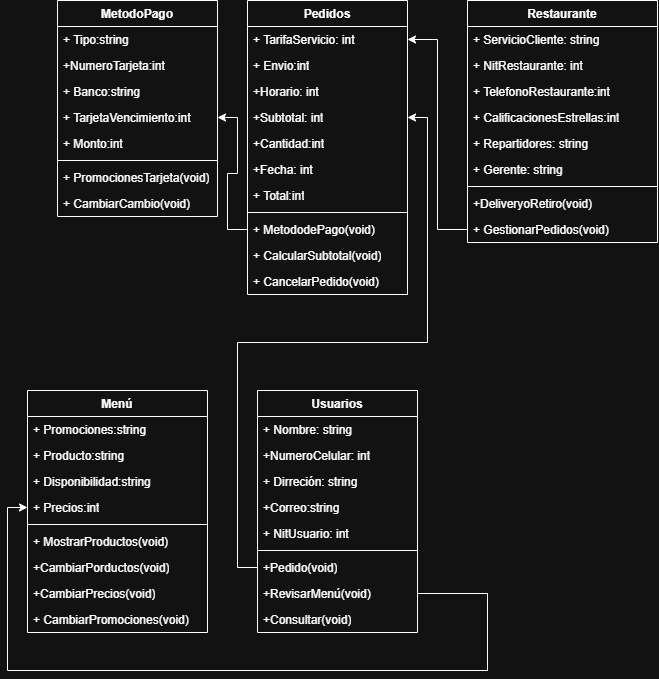

The diagram above was exported from draw.io. Its source (the exported page's mxGraphModel, read from the mxfile embedded in the PNG):
<mxGraphModel dx="1875" dy="823" grid="1" gridSize="10" guides="1" tooltips="1" connect="1" arrows="1" fold="1" page="1" pageScale="1" pageWidth="827" pageHeight="1169" math="0" shadow="0">
  <root>
    <mxCell id="WIyWlLk6GJQsqaUBKTNV-0" />
    <mxCell id="WIyWlLk6GJQsqaUBKTNV-1" parent="WIyWlLk6GJQsqaUBKTNV-0" />
    <mxCell id="yVLVgz-zkuOhhKFoYc1O-4" value="Pedidos" style="swimlane;fontStyle=1;align=center;verticalAlign=top;childLayout=stackLayout;horizontal=1;startSize=26;horizontalStack=0;resizeParent=1;resizeParentMax=0;resizeLast=0;collapsible=1;marginBottom=0;whiteSpace=wrap;html=1;" vertex="1" parent="WIyWlLk6GJQsqaUBKTNV-1">
      <mxGeometry x="310" y="90" width="160" height="294" as="geometry" />
    </mxCell>
    <mxCell id="yVLVgz-zkuOhhKFoYc1O-5" value="+ TarifaServicio: int" style="text;strokeColor=none;fillColor=none;align=left;verticalAlign=top;spacingLeft=4;spacingRight=4;overflow=hidden;rotatable=0;points=[[0,0.5],[1,0.5]];portConstraint=eastwest;whiteSpace=wrap;html=1;" vertex="1" parent="yVLVgz-zkuOhhKFoYc1O-4">
      <mxGeometry y="26" width="160" height="26" as="geometry" />
    </mxCell>
    <mxCell id="yVLVgz-zkuOhhKFoYc1O-33" value="&lt;div&gt;+ Envio:int&lt;/div&gt;" style="text;strokeColor=none;fillColor=none;align=left;verticalAlign=top;spacingLeft=4;spacingRight=4;overflow=hidden;rotatable=0;points=[[0,0.5],[1,0.5]];portConstraint=eastwest;whiteSpace=wrap;html=1;" vertex="1" parent="yVLVgz-zkuOhhKFoYc1O-4">
      <mxGeometry y="52" width="160" height="26" as="geometry" />
    </mxCell>
    <mxCell id="yVLVgz-zkuOhhKFoYc1O-34" value="&lt;div&gt;+Horario: int&lt;/div&gt;" style="text;strokeColor=none;fillColor=none;align=left;verticalAlign=top;spacingLeft=4;spacingRight=4;overflow=hidden;rotatable=0;points=[[0,0.5],[1,0.5]];portConstraint=eastwest;whiteSpace=wrap;html=1;" vertex="1" parent="yVLVgz-zkuOhhKFoYc1O-4">
      <mxGeometry y="78" width="160" height="26" as="geometry" />
    </mxCell>
    <mxCell id="yVLVgz-zkuOhhKFoYc1O-35" value="&lt;div&gt;+Subtotal: int&lt;/div&gt;" style="text;strokeColor=none;fillColor=none;align=left;verticalAlign=top;spacingLeft=4;spacingRight=4;overflow=hidden;rotatable=0;points=[[0,0.5],[1,0.5]];portConstraint=eastwest;whiteSpace=wrap;html=1;" vertex="1" parent="yVLVgz-zkuOhhKFoYc1O-4">
      <mxGeometry y="104" width="160" height="26" as="geometry" />
    </mxCell>
    <mxCell id="yVLVgz-zkuOhhKFoYc1O-36" value="&lt;div&gt;+Cantidad:int&lt;/div&gt;" style="text;strokeColor=none;fillColor=none;align=left;verticalAlign=top;spacingLeft=4;spacingRight=4;overflow=hidden;rotatable=0;points=[[0,0.5],[1,0.5]];portConstraint=eastwest;whiteSpace=wrap;html=1;" vertex="1" parent="yVLVgz-zkuOhhKFoYc1O-4">
      <mxGeometry y="130" width="160" height="26" as="geometry" />
    </mxCell>
    <mxCell id="yVLVgz-zkuOhhKFoYc1O-49" value="+Fecha: int" style="text;strokeColor=none;fillColor=none;align=left;verticalAlign=top;spacingLeft=4;spacingRight=4;overflow=hidden;rotatable=0;points=[[0,0.5],[1,0.5]];portConstraint=eastwest;whiteSpace=wrap;html=1;" vertex="1" parent="yVLVgz-zkuOhhKFoYc1O-4">
      <mxGeometry y="156" width="160" height="26" as="geometry" />
    </mxCell>
    <mxCell id="yVLVgz-zkuOhhKFoYc1O-50" value="+ Total:int" style="text;strokeColor=none;fillColor=none;align=left;verticalAlign=top;spacingLeft=4;spacingRight=4;overflow=hidden;rotatable=0;points=[[0,0.5],[1,0.5]];portConstraint=eastwest;whiteSpace=wrap;html=1;" vertex="1" parent="yVLVgz-zkuOhhKFoYc1O-4">
      <mxGeometry y="182" width="160" height="26" as="geometry" />
    </mxCell>
    <mxCell id="yVLVgz-zkuOhhKFoYc1O-6" value="" style="line;strokeWidth=1;fillColor=none;align=left;verticalAlign=middle;spacingTop=-1;spacingLeft=3;spacingRight=3;rotatable=0;labelPosition=right;points=[];portConstraint=eastwest;strokeColor=inherit;" vertex="1" parent="yVLVgz-zkuOhhKFoYc1O-4">
      <mxGeometry y="208" width="160" height="8" as="geometry" />
    </mxCell>
    <mxCell id="yVLVgz-zkuOhhKFoYc1O-7" value="+ MetododePago(void)" style="text;strokeColor=none;fillColor=none;align=left;verticalAlign=top;spacingLeft=4;spacingRight=4;overflow=hidden;rotatable=0;points=[[0,0.5],[1,0.5]];portConstraint=eastwest;whiteSpace=wrap;html=1;" vertex="1" parent="yVLVgz-zkuOhhKFoYc1O-4">
      <mxGeometry y="216" width="160" height="26" as="geometry" />
    </mxCell>
    <mxCell id="yVLVgz-zkuOhhKFoYc1O-62" value="+ CalcularSubtotal(void)" style="text;strokeColor=none;fillColor=none;align=left;verticalAlign=top;spacingLeft=4;spacingRight=4;overflow=hidden;rotatable=0;points=[[0,0.5],[1,0.5]];portConstraint=eastwest;whiteSpace=wrap;html=1;" vertex="1" parent="yVLVgz-zkuOhhKFoYc1O-4">
      <mxGeometry y="242" width="160" height="26" as="geometry" />
    </mxCell>
    <mxCell id="yVLVgz-zkuOhhKFoYc1O-65" value="+ CancelarPedido(void)" style="text;strokeColor=none;fillColor=none;align=left;verticalAlign=top;spacingLeft=4;spacingRight=4;overflow=hidden;rotatable=0;points=[[0,0.5],[1,0.5]];portConstraint=eastwest;whiteSpace=wrap;html=1;" vertex="1" parent="yVLVgz-zkuOhhKFoYc1O-4">
      <mxGeometry y="268" width="160" height="26" as="geometry" />
    </mxCell>
    <mxCell id="yVLVgz-zkuOhhKFoYc1O-8" value="MetodoPago" style="swimlane;fontStyle=1;align=center;verticalAlign=top;childLayout=stackLayout;horizontal=1;startSize=26;horizontalStack=0;resizeParent=1;resizeParentMax=0;resizeLast=0;collapsible=1;marginBottom=0;whiteSpace=wrap;html=1;" vertex="1" parent="WIyWlLk6GJQsqaUBKTNV-1">
      <mxGeometry x="120" y="90" width="160" height="216" as="geometry" />
    </mxCell>
    <mxCell id="yVLVgz-zkuOhhKFoYc1O-47" value="+ Tipo:string" style="text;strokeColor=none;fillColor=none;align=left;verticalAlign=top;spacingLeft=4;spacingRight=4;overflow=hidden;rotatable=0;points=[[0,0.5],[1,0.5]];portConstraint=eastwest;whiteSpace=wrap;html=1;" vertex="1" parent="yVLVgz-zkuOhhKFoYc1O-8">
      <mxGeometry y="26" width="160" height="26" as="geometry" />
    </mxCell>
    <mxCell id="yVLVgz-zkuOhhKFoYc1O-43" value="+NumeroTarjeta:int" style="text;strokeColor=none;fillColor=none;align=left;verticalAlign=top;spacingLeft=4;spacingRight=4;overflow=hidden;rotatable=0;points=[[0,0.5],[1,0.5]];portConstraint=eastwest;whiteSpace=wrap;html=1;" vertex="1" parent="yVLVgz-zkuOhhKFoYc1O-8">
      <mxGeometry y="52" width="160" height="26" as="geometry" />
    </mxCell>
    <mxCell id="yVLVgz-zkuOhhKFoYc1O-9" value="+ Banco:string" style="text;strokeColor=none;fillColor=none;align=left;verticalAlign=top;spacingLeft=4;spacingRight=4;overflow=hidden;rotatable=0;points=[[0,0.5],[1,0.5]];portConstraint=eastwest;whiteSpace=wrap;html=1;" vertex="1" parent="yVLVgz-zkuOhhKFoYc1O-8">
      <mxGeometry y="78" width="160" height="26" as="geometry" />
    </mxCell>
    <mxCell id="yVLVgz-zkuOhhKFoYc1O-48" value="+ TarjetaVencimiento:int" style="text;strokeColor=none;fillColor=none;align=left;verticalAlign=top;spacingLeft=4;spacingRight=4;overflow=hidden;rotatable=0;points=[[0,0.5],[1,0.5]];portConstraint=eastwest;whiteSpace=wrap;html=1;" vertex="1" parent="yVLVgz-zkuOhhKFoYc1O-8">
      <mxGeometry y="104" width="160" height="26" as="geometry" />
    </mxCell>
    <mxCell id="yVLVgz-zkuOhhKFoYc1O-61" value="+ Monto:int" style="text;strokeColor=none;fillColor=none;align=left;verticalAlign=top;spacingLeft=4;spacingRight=4;overflow=hidden;rotatable=0;points=[[0,0.5],[1,0.5]];portConstraint=eastwest;whiteSpace=wrap;html=1;" vertex="1" parent="yVLVgz-zkuOhhKFoYc1O-8">
      <mxGeometry y="130" width="160" height="26" as="geometry" />
    </mxCell>
    <mxCell id="yVLVgz-zkuOhhKFoYc1O-10" value="" style="line;strokeWidth=1;fillColor=none;align=left;verticalAlign=middle;spacingTop=-1;spacingLeft=3;spacingRight=3;rotatable=0;labelPosition=right;points=[];portConstraint=eastwest;strokeColor=inherit;" vertex="1" parent="yVLVgz-zkuOhhKFoYc1O-8">
      <mxGeometry y="156" width="160" height="8" as="geometry" />
    </mxCell>
    <mxCell id="yVLVgz-zkuOhhKFoYc1O-11" value="+ PromocionesTarjeta(void)" style="text;strokeColor=none;fillColor=none;align=left;verticalAlign=top;spacingLeft=4;spacingRight=4;overflow=hidden;rotatable=0;points=[[0,0.5],[1,0.5]];portConstraint=eastwest;whiteSpace=wrap;html=1;" vertex="1" parent="yVLVgz-zkuOhhKFoYc1O-8">
      <mxGeometry y="164" width="160" height="26" as="geometry" />
    </mxCell>
    <mxCell id="yVLVgz-zkuOhhKFoYc1O-60" value="+ CambiarCambio(void)" style="text;strokeColor=none;fillColor=none;align=left;verticalAlign=top;spacingLeft=4;spacingRight=4;overflow=hidden;rotatable=0;points=[[0,0.5],[1,0.5]];portConstraint=eastwest;whiteSpace=wrap;html=1;" vertex="1" parent="yVLVgz-zkuOhhKFoYc1O-8">
      <mxGeometry y="190" width="160" height="26" as="geometry" />
    </mxCell>
    <mxCell id="yVLVgz-zkuOhhKFoYc1O-12" value="Usuarios" style="swimlane;fontStyle=1;align=center;verticalAlign=top;childLayout=stackLayout;horizontal=1;startSize=26;horizontalStack=0;resizeParent=1;resizeParentMax=0;resizeLast=0;collapsible=1;marginBottom=0;whiteSpace=wrap;html=1;" vertex="1" parent="WIyWlLk6GJQsqaUBKTNV-1">
      <mxGeometry x="320" y="480" width="160" height="242" as="geometry" />
    </mxCell>
    <mxCell id="yVLVgz-zkuOhhKFoYc1O-24" value="+ Nombre: string" style="text;strokeColor=none;fillColor=none;align=left;verticalAlign=top;spacingLeft=4;spacingRight=4;overflow=hidden;rotatable=0;points=[[0,0.5],[1,0.5]];portConstraint=eastwest;whiteSpace=wrap;html=1;" vertex="1" parent="yVLVgz-zkuOhhKFoYc1O-12">
      <mxGeometry y="26" width="160" height="26" as="geometry" />
    </mxCell>
    <mxCell id="yVLVgz-zkuOhhKFoYc1O-27" value="+NumeroCelular: int" style="text;strokeColor=none;fillColor=none;align=left;verticalAlign=top;spacingLeft=4;spacingRight=4;overflow=hidden;rotatable=0;points=[[0,0.5],[1,0.5]];portConstraint=eastwest;whiteSpace=wrap;html=1;" vertex="1" parent="yVLVgz-zkuOhhKFoYc1O-12">
      <mxGeometry y="52" width="160" height="26" as="geometry" />
    </mxCell>
    <mxCell id="yVLVgz-zkuOhhKFoYc1O-26" value="+ Dirreción: string" style="text;strokeColor=none;fillColor=none;align=left;verticalAlign=top;spacingLeft=4;spacingRight=4;overflow=hidden;rotatable=0;points=[[0,0.5],[1,0.5]];portConstraint=eastwest;whiteSpace=wrap;html=1;" vertex="1" parent="yVLVgz-zkuOhhKFoYc1O-12">
      <mxGeometry y="78" width="160" height="26" as="geometry" />
    </mxCell>
    <mxCell id="yVLVgz-zkuOhhKFoYc1O-28" value="+Correo:string" style="text;strokeColor=none;fillColor=none;align=left;verticalAlign=top;spacingLeft=4;spacingRight=4;overflow=hidden;rotatable=0;points=[[0,0.5],[1,0.5]];portConstraint=eastwest;whiteSpace=wrap;html=1;" vertex="1" parent="yVLVgz-zkuOhhKFoYc1O-12">
      <mxGeometry y="104" width="160" height="26" as="geometry" />
    </mxCell>
    <mxCell id="yVLVgz-zkuOhhKFoYc1O-13" value="+ NitUsuario: int&lt;div&gt;&lt;br&gt;&lt;/div&gt;" style="text;strokeColor=none;fillColor=none;align=left;verticalAlign=top;spacingLeft=4;spacingRight=4;overflow=hidden;rotatable=0;points=[[0,0.5],[1,0.5]];portConstraint=eastwest;whiteSpace=wrap;html=1;" vertex="1" parent="yVLVgz-zkuOhhKFoYc1O-12">
      <mxGeometry y="130" width="160" height="26" as="geometry" />
    </mxCell>
    <mxCell id="yVLVgz-zkuOhhKFoYc1O-14" value="" style="line;strokeWidth=1;fillColor=none;align=left;verticalAlign=middle;spacingTop=-1;spacingLeft=3;spacingRight=3;rotatable=0;labelPosition=right;points=[];portConstraint=eastwest;strokeColor=inherit;" vertex="1" parent="yVLVgz-zkuOhhKFoYc1O-12">
      <mxGeometry y="156" width="160" height="8" as="geometry" />
    </mxCell>
    <mxCell id="yVLVgz-zkuOhhKFoYc1O-15" value="+Pedido(void)" style="text;strokeColor=none;fillColor=none;align=left;verticalAlign=top;spacingLeft=4;spacingRight=4;overflow=hidden;rotatable=0;points=[[0,0.5],[1,0.5]];portConstraint=eastwest;whiteSpace=wrap;html=1;" vertex="1" parent="yVLVgz-zkuOhhKFoYc1O-12">
      <mxGeometry y="164" width="160" height="26" as="geometry" />
    </mxCell>
    <mxCell id="yVLVgz-zkuOhhKFoYc1O-41" value="+RevisarMenú(void)" style="text;strokeColor=none;fillColor=none;align=left;verticalAlign=top;spacingLeft=4;spacingRight=4;overflow=hidden;rotatable=0;points=[[0,0.5],[1,0.5]];portConstraint=eastwest;whiteSpace=wrap;html=1;" vertex="1" parent="yVLVgz-zkuOhhKFoYc1O-12">
      <mxGeometry y="190" width="160" height="26" as="geometry" />
    </mxCell>
    <mxCell id="yVLVgz-zkuOhhKFoYc1O-42" value="+Consultar(void)" style="text;strokeColor=none;fillColor=none;align=left;verticalAlign=top;spacingLeft=4;spacingRight=4;overflow=hidden;rotatable=0;points=[[0,0.5],[1,0.5]];portConstraint=eastwest;whiteSpace=wrap;html=1;" vertex="1" parent="yVLVgz-zkuOhhKFoYc1O-12">
      <mxGeometry y="216" width="160" height="26" as="geometry" />
    </mxCell>
    <mxCell id="yVLVgz-zkuOhhKFoYc1O-16" value="Menú" style="swimlane;fontStyle=1;align=center;verticalAlign=top;childLayout=stackLayout;horizontal=1;startSize=26;horizontalStack=0;resizeParent=1;resizeParentMax=0;resizeLast=0;collapsible=1;marginBottom=0;whiteSpace=wrap;html=1;" vertex="1" parent="WIyWlLk6GJQsqaUBKTNV-1">
      <mxGeometry x="90" y="480" width="180" height="242" as="geometry" />
    </mxCell>
    <mxCell id="yVLVgz-zkuOhhKFoYc1O-17" value="+ Promociones:string" style="text;strokeColor=none;fillColor=none;align=left;verticalAlign=top;spacingLeft=4;spacingRight=4;overflow=hidden;rotatable=0;points=[[0,0.5],[1,0.5]];portConstraint=eastwest;whiteSpace=wrap;html=1;" vertex="1" parent="yVLVgz-zkuOhhKFoYc1O-16">
      <mxGeometry y="26" width="180" height="26" as="geometry" />
    </mxCell>
    <mxCell id="yVLVgz-zkuOhhKFoYc1O-51" value="+ Producto:string" style="text;strokeColor=none;fillColor=none;align=left;verticalAlign=top;spacingLeft=4;spacingRight=4;overflow=hidden;rotatable=0;points=[[0,0.5],[1,0.5]];portConstraint=eastwest;whiteSpace=wrap;html=1;" vertex="1" parent="yVLVgz-zkuOhhKFoYc1O-16">
      <mxGeometry y="52" width="180" height="26" as="geometry" />
    </mxCell>
    <mxCell id="yVLVgz-zkuOhhKFoYc1O-53" value="+ Disponibilidad:string" style="text;strokeColor=none;fillColor=none;align=left;verticalAlign=top;spacingLeft=4;spacingRight=4;overflow=hidden;rotatable=0;points=[[0,0.5],[1,0.5]];portConstraint=eastwest;whiteSpace=wrap;html=1;" vertex="1" parent="yVLVgz-zkuOhhKFoYc1O-16">
      <mxGeometry y="78" width="180" height="26" as="geometry" />
    </mxCell>
    <mxCell id="yVLVgz-zkuOhhKFoYc1O-54" value="+ Precios:int" style="text;strokeColor=none;fillColor=none;align=left;verticalAlign=top;spacingLeft=4;spacingRight=4;overflow=hidden;rotatable=0;points=[[0,0.5],[1,0.5]];portConstraint=eastwest;whiteSpace=wrap;html=1;" vertex="1" parent="yVLVgz-zkuOhhKFoYc1O-16">
      <mxGeometry y="104" width="180" height="26" as="geometry" />
    </mxCell>
    <mxCell id="yVLVgz-zkuOhhKFoYc1O-18" value="" style="line;strokeWidth=1;fillColor=none;align=left;verticalAlign=middle;spacingTop=-1;spacingLeft=3;spacingRight=3;rotatable=0;labelPosition=right;points=[];portConstraint=eastwest;strokeColor=inherit;" vertex="1" parent="yVLVgz-zkuOhhKFoYc1O-16">
      <mxGeometry y="130" width="180" height="8" as="geometry" />
    </mxCell>
    <mxCell id="yVLVgz-zkuOhhKFoYc1O-19" value="+ MostrarProductos(void)" style="text;strokeColor=none;fillColor=none;align=left;verticalAlign=top;spacingLeft=4;spacingRight=4;overflow=hidden;rotatable=0;points=[[0,0.5],[1,0.5]];portConstraint=eastwest;whiteSpace=wrap;html=1;" vertex="1" parent="yVLVgz-zkuOhhKFoYc1O-16">
      <mxGeometry y="138" width="180" height="26" as="geometry" />
    </mxCell>
    <mxCell id="yVLVgz-zkuOhhKFoYc1O-55" value="+CambiarPorductos(void)" style="text;strokeColor=none;fillColor=none;align=left;verticalAlign=top;spacingLeft=4;spacingRight=4;overflow=hidden;rotatable=0;points=[[0,0.5],[1,0.5]];portConstraint=eastwest;whiteSpace=wrap;html=1;" vertex="1" parent="yVLVgz-zkuOhhKFoYc1O-16">
      <mxGeometry y="164" width="180" height="26" as="geometry" />
    </mxCell>
    <mxCell id="yVLVgz-zkuOhhKFoYc1O-56" value="+CambiarPrecios(void)" style="text;strokeColor=none;fillColor=none;align=left;verticalAlign=top;spacingLeft=4;spacingRight=4;overflow=hidden;rotatable=0;points=[[0,0.5],[1,0.5]];portConstraint=eastwest;whiteSpace=wrap;html=1;" vertex="1" parent="yVLVgz-zkuOhhKFoYc1O-16">
      <mxGeometry y="190" width="180" height="26" as="geometry" />
    </mxCell>
    <mxCell id="yVLVgz-zkuOhhKFoYc1O-57" value="+ CambiarPromociones(void)" style="text;strokeColor=none;fillColor=none;align=left;verticalAlign=top;spacingLeft=4;spacingRight=4;overflow=hidden;rotatable=0;points=[[0,0.5],[1,0.5]];portConstraint=eastwest;whiteSpace=wrap;html=1;" vertex="1" parent="yVLVgz-zkuOhhKFoYc1O-16">
      <mxGeometry y="216" width="180" height="26" as="geometry" />
    </mxCell>
    <mxCell id="yVLVgz-zkuOhhKFoYc1O-20" value="Restaurante" style="swimlane;fontStyle=1;align=center;verticalAlign=top;childLayout=stackLayout;horizontal=1;startSize=26;horizontalStack=0;resizeParent=1;resizeParentMax=0;resizeLast=0;collapsible=1;marginBottom=0;whiteSpace=wrap;html=1;" vertex="1" parent="WIyWlLk6GJQsqaUBKTNV-1">
      <mxGeometry x="530" y="90" width="190" height="242" as="geometry" />
    </mxCell>
    <mxCell id="yVLVgz-zkuOhhKFoYc1O-21" value="+ ServicioCliente: string" style="text;strokeColor=none;fillColor=none;align=left;verticalAlign=top;spacingLeft=4;spacingRight=4;overflow=hidden;rotatable=0;points=[[0,0.5],[1,0.5]];portConstraint=eastwest;whiteSpace=wrap;html=1;" vertex="1" parent="yVLVgz-zkuOhhKFoYc1O-20">
      <mxGeometry y="26" width="190" height="26" as="geometry" />
    </mxCell>
    <mxCell id="yVLVgz-zkuOhhKFoYc1O-37" value="+ NitRestaurante: int" style="text;strokeColor=none;fillColor=none;align=left;verticalAlign=top;spacingLeft=4;spacingRight=4;overflow=hidden;rotatable=0;points=[[0,0.5],[1,0.5]];portConstraint=eastwest;whiteSpace=wrap;html=1;" vertex="1" parent="yVLVgz-zkuOhhKFoYc1O-20">
      <mxGeometry y="52" width="190" height="26" as="geometry" />
    </mxCell>
    <mxCell id="yVLVgz-zkuOhhKFoYc1O-38" value="+ TelefonoRestaurante:int" style="text;strokeColor=none;fillColor=none;align=left;verticalAlign=top;spacingLeft=4;spacingRight=4;overflow=hidden;rotatable=0;points=[[0,0.5],[1,0.5]];portConstraint=eastwest;whiteSpace=wrap;html=1;" vertex="1" parent="yVLVgz-zkuOhhKFoYc1O-20">
      <mxGeometry y="78" width="190" height="26" as="geometry" />
    </mxCell>
    <mxCell id="yVLVgz-zkuOhhKFoYc1O-39" value="+ CalificacionesEstrellas:int" style="text;strokeColor=none;fillColor=none;align=left;verticalAlign=top;spacingLeft=4;spacingRight=4;overflow=hidden;rotatable=0;points=[[0,0.5],[1,0.5]];portConstraint=eastwest;whiteSpace=wrap;html=1;" vertex="1" parent="yVLVgz-zkuOhhKFoYc1O-20">
      <mxGeometry y="104" width="190" height="26" as="geometry" />
    </mxCell>
    <mxCell id="yVLVgz-zkuOhhKFoYc1O-40" value="+ Repartidores: string" style="text;strokeColor=none;fillColor=none;align=left;verticalAlign=top;spacingLeft=4;spacingRight=4;overflow=hidden;rotatable=0;points=[[0,0.5],[1,0.5]];portConstraint=eastwest;whiteSpace=wrap;html=1;" vertex="1" parent="yVLVgz-zkuOhhKFoYc1O-20">
      <mxGeometry y="130" width="190" height="26" as="geometry" />
    </mxCell>
    <mxCell id="yVLVgz-zkuOhhKFoYc1O-58" value="+ Gerente: string" style="text;strokeColor=none;fillColor=none;align=left;verticalAlign=top;spacingLeft=4;spacingRight=4;overflow=hidden;rotatable=0;points=[[0,0.5],[1,0.5]];portConstraint=eastwest;whiteSpace=wrap;html=1;" vertex="1" parent="yVLVgz-zkuOhhKFoYc1O-20">
      <mxGeometry y="156" width="190" height="26" as="geometry" />
    </mxCell>
    <mxCell id="yVLVgz-zkuOhhKFoYc1O-22" value="" style="line;strokeWidth=1;fillColor=none;align=left;verticalAlign=middle;spacingTop=-1;spacingLeft=3;spacingRight=3;rotatable=0;labelPosition=right;points=[];portConstraint=eastwest;strokeColor=inherit;" vertex="1" parent="yVLVgz-zkuOhhKFoYc1O-20">
      <mxGeometry y="182" width="190" height="8" as="geometry" />
    </mxCell>
    <mxCell id="yVLVgz-zkuOhhKFoYc1O-23" value="+DeliveryoRetiro(void)" style="text;strokeColor=none;fillColor=none;align=left;verticalAlign=top;spacingLeft=4;spacingRight=4;overflow=hidden;rotatable=0;points=[[0,0.5],[1,0.5]];portConstraint=eastwest;whiteSpace=wrap;html=1;" vertex="1" parent="yVLVgz-zkuOhhKFoYc1O-20">
      <mxGeometry y="190" width="190" height="26" as="geometry" />
    </mxCell>
    <mxCell id="yVLVgz-zkuOhhKFoYc1O-59" value="+ GestionarPedidos(void)" style="text;strokeColor=none;fillColor=none;align=left;verticalAlign=top;spacingLeft=4;spacingRight=4;overflow=hidden;rotatable=0;points=[[0,0.5],[1,0.5]];portConstraint=eastwest;whiteSpace=wrap;html=1;" vertex="1" parent="yVLVgz-zkuOhhKFoYc1O-20">
      <mxGeometry y="216" width="190" height="26" as="geometry" />
    </mxCell>
    <mxCell id="yVLVgz-zkuOhhKFoYc1O-66" style="edgeStyle=orthogonalEdgeStyle;rounded=0;orthogonalLoop=1;jettySize=auto;html=1;entryX=1;entryY=0.5;entryDx=0;entryDy=0;" edge="1" parent="WIyWlLk6GJQsqaUBKTNV-1" source="yVLVgz-zkuOhhKFoYc1O-15" target="yVLVgz-zkuOhhKFoYc1O-35">
      <mxGeometry relative="1" as="geometry" />
    </mxCell>
    <mxCell id="yVLVgz-zkuOhhKFoYc1O-67" style="edgeStyle=orthogonalEdgeStyle;rounded=0;orthogonalLoop=1;jettySize=auto;html=1;entryX=0;entryY=0.5;entryDx=0;entryDy=0;" edge="1" parent="WIyWlLk6GJQsqaUBKTNV-1" source="yVLVgz-zkuOhhKFoYc1O-41" target="yVLVgz-zkuOhhKFoYc1O-54">
      <mxGeometry relative="1" as="geometry">
        <Array as="points">
          <mxPoint x="550" y="683" />
          <mxPoint x="550" y="760" />
          <mxPoint x="70" y="760" />
          <mxPoint x="70" y="597" />
        </Array>
      </mxGeometry>
    </mxCell>
    <mxCell id="yVLVgz-zkuOhhKFoYc1O-68" style="edgeStyle=orthogonalEdgeStyle;rounded=0;orthogonalLoop=1;jettySize=auto;html=1;entryX=1;entryY=0.5;entryDx=0;entryDy=0;" edge="1" parent="WIyWlLk6GJQsqaUBKTNV-1" source="yVLVgz-zkuOhhKFoYc1O-59" target="yVLVgz-zkuOhhKFoYc1O-5">
      <mxGeometry relative="1" as="geometry" />
    </mxCell>
    <mxCell id="yVLVgz-zkuOhhKFoYc1O-69" style="edgeStyle=orthogonalEdgeStyle;rounded=0;orthogonalLoop=1;jettySize=auto;html=1;entryX=1;entryY=0.5;entryDx=0;entryDy=0;" edge="1" parent="WIyWlLk6GJQsqaUBKTNV-1" source="yVLVgz-zkuOhhKFoYc1O-7" target="yVLVgz-zkuOhhKFoYc1O-48">
      <mxGeometry relative="1" as="geometry" />
    </mxCell>
  </root>
</mxGraphModel>